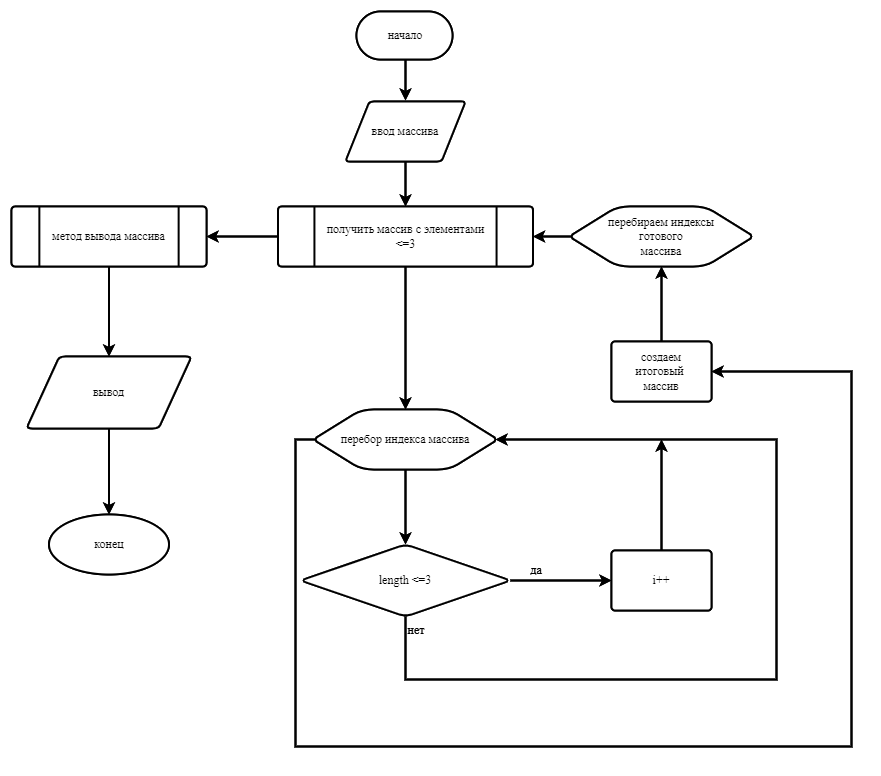

The diagram above was exported from draw.io. Its source (the exported page's mxGraphModel, read from the mxfile embedded in the PNG):
<mxGraphModel dx="1487" dy="754" grid="1" gridSize="15" guides="1" tooltips="1" connect="1" arrows="1" page="1" pageScale="1" pageWidth="1442" pageHeight="2040">
  <root>
    <mxCell id="0" />
    <mxCell id="1" parent="0" />
    <mxCell id="6s3NhcIxPJNWcwEVXbEe-24" style="edgeStyle=orthogonalEdgeStyle;rounded=0;orthogonalLoop=1;jettySize=auto;html=1;exitX=0;exitY=0.5;exitDx=0;exitDy=0;exitPerimeter=0;entryX=0;entryY=0.5;entryDx=0;entryDy=0;entryPerimeter=0;noLabel=none;" parent="1" source="6s3NhcIxPJNWcwEVXbEe-17" edge="1">
      <mxGeometry relative="1" as="geometry">
        <Array as="points">
          <mxPoint x="70" y="685" />
          <mxPoint x="70" y="310" />
        </Array>
        <mxPoint x="134" y="310" as="targetPoint" />
      </mxGeometry>
    </mxCell>
    <mxCell id="-PymoJ1M3rINKT2dkOTR-7" style="edgeStyle=orthogonalEdgeStyle;rounded=0;orthogonalLoop=1;jettySize=auto;html=1;exitX=0.5;exitY=1;exitDx=0;exitDy=0;exitPerimeter=0;entryX=0.5;entryY=-0.017;entryDx=0;entryDy=0;entryPerimeter=0;noLabel=none;" edge="1" parent="1" source="-PymoJ1M3rINKT2dkOTR-1" target="-PymoJ1M3rINKT2dkOTR-2">
      <mxGeometry relative="1" as="geometry" />
    </mxCell>
    <mxCell id="-PymoJ1M3rINKT2dkOTR-1" value="начало" style="shape=mxgraph.flowchart.start/terminator;whiteSpace=wrap;html=1;fillColor=#ffffff;strokeColor=#000000;strokeWidth=2;noLabel=none;" vertex="1" name="Start/Terminator" parent="1">
      <mxGeometry x="765" y="75" width="98" height="48" as="geometry" />
    </mxCell>
    <mxCell id="-PymoJ1M3rINKT2dkOTR-9" value="" style="edgeStyle=orthogonalEdgeStyle;rounded=0;orthogonalLoop=1;jettySize=auto;html=1;" edge="1" parent="1" source="-PymoJ1M3rINKT2dkOTR-2" target="-PymoJ1M3rINKT2dkOTR-3">
      <mxGeometry relative="1" as="geometry" />
    </mxCell>
    <mxCell id="-PymoJ1M3rINKT2dkOTR-2" value="ввод массива" style="shape=mxgraph.flowchart.data;whiteSpace=wrap;html=1;fillColor=#ffffff;strokeColor=#000000;strokeWidth=2;noLabel=none;" vertex="1" name="Data" parent="1">
      <mxGeometry x="754" y="165" width="120" height="60" as="geometry" />
    </mxCell>
    <mxCell id="-PymoJ1M3rINKT2dkOTR-10" value="" style="edgeStyle=orthogonalEdgeStyle;rounded=0;orthogonalLoop=1;jettySize=auto;html=1;" edge="1" parent="1" source="-PymoJ1M3rINKT2dkOTR-3" target="-PymoJ1M3rINKT2dkOTR-4">
      <mxGeometry relative="1" as="geometry" />
    </mxCell>
    <mxCell id="-PymoJ1M3rINKT2dkOTR-18" value="" style="edgeStyle=orthogonalEdgeStyle;rounded=0;orthogonalLoop=1;jettySize=auto;html=1;" edge="1" parent="1" source="-PymoJ1M3rINKT2dkOTR-3" target="-PymoJ1M3rINKT2dkOTR-13">
      <mxGeometry relative="1" as="geometry" />
    </mxCell>
    <mxCell id="-PymoJ1M3rINKT2dkOTR-3" value="получить массив с элементами&lt;br&gt;&amp;lt;=3" style="shape=mxgraph.flowchart.predefined_process;whiteSpace=wrap;html=1;fillColor=#ffffff;strokeColor=#000000;strokeWidth=2;noLabel=none;" vertex="1" name="Predefined Process" parent="1">
      <mxGeometry x="686.5" y="270" width="255" height="60" as="geometry" />
    </mxCell>
    <mxCell id="-PymoJ1M3rINKT2dkOTR-11" value="" style="edgeStyle=orthogonalEdgeStyle;rounded=0;orthogonalLoop=1;jettySize=auto;html=1;noLabel=none;" edge="1" parent="1" source="-PymoJ1M3rINKT2dkOTR-4" target="-PymoJ1M3rINKT2dkOTR-5">
      <mxGeometry relative="1" as="geometry" />
    </mxCell>
    <mxCell id="-PymoJ1M3rINKT2dkOTR-27" style="edgeStyle=orthogonalEdgeStyle;rounded=0;orthogonalLoop=1;jettySize=auto;html=1;exitX=0;exitY=0.5;exitDx=0;exitDy=0;exitPerimeter=0;entryX=1;entryY=0.5;entryDx=0;entryDy=0;entryPerimeter=0;noLabel=none;" edge="1" parent="1" source="-PymoJ1M3rINKT2dkOTR-4" target="-PymoJ1M3rINKT2dkOTR-23">
      <mxGeometry relative="1" as="geometry">
        <Array as="points">
          <mxPoint x="704" y="503" />
          <mxPoint x="704" y="810" />
          <mxPoint x="1260" y="810" />
          <mxPoint x="1260" y="435" />
        </Array>
      </mxGeometry>
    </mxCell>
    <mxCell id="-PymoJ1M3rINKT2dkOTR-4" value="перебор индекса массива" style="shape=mxgraph.flowchart.preparation;whiteSpace=wrap;html=1;fillColor=#ffffff;strokeColor=#000000;strokeWidth=2;noLabel=none;" vertex="1" name="Preparation" parent="1">
      <mxGeometry x="724" y="473" width="180" height="60" as="geometry" />
    </mxCell>
    <mxCell id="-PymoJ1M3rINKT2dkOTR-12" value="" style="edgeStyle=orthogonalEdgeStyle;rounded=0;orthogonalLoop=1;jettySize=auto;html=1;noLabel=none;" edge="1" parent="1" source="-PymoJ1M3rINKT2dkOTR-5" target="-PymoJ1M3rINKT2dkOTR-6">
      <mxGeometry relative="1" as="geometry" />
    </mxCell>
    <mxCell id="-PymoJ1M3rINKT2dkOTR-19" style="edgeStyle=orthogonalEdgeStyle;rounded=0;orthogonalLoop=1;jettySize=auto;html=1;exitX=0.5;exitY=1;exitDx=0;exitDy=0;exitPerimeter=0;entryX=1;entryY=0.5;entryDx=0;entryDy=0;entryPerimeter=0;noLabel=none;" edge="1" parent="1" source="-PymoJ1M3rINKT2dkOTR-5" target="-PymoJ1M3rINKT2dkOTR-4">
      <mxGeometry relative="1" as="geometry">
        <Array as="points">
          <mxPoint x="814" y="743" />
          <mxPoint x="1185" y="743" />
          <mxPoint x="1185" y="503" />
        </Array>
      </mxGeometry>
    </mxCell>
    <mxCell id="-PymoJ1M3rINKT2dkOTR-5" value="length &amp;lt;=3" style="shape=mxgraph.flowchart.decision;whiteSpace=wrap;html=1;fillColor=#ffffff;strokeColor=#000000;strokeWidth=2;noLabel=none;" vertex="1" name="Decision" parent="1">
      <mxGeometry x="709" y="608" width="210" height="72" as="geometry" />
    </mxCell>
    <mxCell id="-PymoJ1M3rINKT2dkOTR-22" style="edgeStyle=orthogonalEdgeStyle;rounded=0;orthogonalLoop=1;jettySize=auto;html=1;exitX=0.5;exitY=0;exitDx=0;exitDy=0;exitPerimeter=0;noLabel=none;" edge="1" parent="1" source="-PymoJ1M3rINKT2dkOTR-6">
      <mxGeometry relative="1" as="geometry">
        <mxPoint x="1070" y="503" as="targetPoint" />
      </mxGeometry>
    </mxCell>
    <mxCell id="-PymoJ1M3rINKT2dkOTR-6" value="i++" style="shape=mxgraph.flowchart.process;whiteSpace=wrap;html=1;fillColor=#ffffff;strokeColor=#000000;strokeWidth=2;noLabel=none;" vertex="1" name="Process" parent="1">
      <mxGeometry x="1020" y="614" width="100" height="60" as="geometry" />
    </mxCell>
    <mxCell id="-PymoJ1M3rINKT2dkOTR-15" value="" style="edgeStyle=orthogonalEdgeStyle;rounded=0;orthogonalLoop=1;jettySize=auto;html=1;" edge="1" parent="1" source="-PymoJ1M3rINKT2dkOTR-13" target="-PymoJ1M3rINKT2dkOTR-14">
      <mxGeometry relative="1" as="geometry" />
    </mxCell>
    <mxCell id="-PymoJ1M3rINKT2dkOTR-13" value="метод вывода массива" style="shape=mxgraph.flowchart.predefined_process;whiteSpace=wrap;html=1;fillColor=#ffffff;strokeColor=#000000;strokeWidth=2;noLabel=none;" vertex="1" name="Predefined Process" parent="1">
      <mxGeometry x="420" y="270" width="195" height="60" as="geometry" />
    </mxCell>
    <mxCell id="-PymoJ1M3rINKT2dkOTR-17" value="" style="edgeStyle=orthogonalEdgeStyle;rounded=0;orthogonalLoop=1;jettySize=auto;html=1;" edge="1" parent="1" source="-PymoJ1M3rINKT2dkOTR-14" target="-PymoJ1M3rINKT2dkOTR-16">
      <mxGeometry relative="1" as="geometry" />
    </mxCell>
    <mxCell id="-PymoJ1M3rINKT2dkOTR-14" value="вывод" style="shape=mxgraph.flowchart.data;whiteSpace=wrap;html=1;fillColor=#ffffff;strokeColor=#000000;strokeWidth=2;noLabel=none;" vertex="1" name="Data" parent="1">
      <mxGeometry x="435" y="420" width="165" height="72" as="geometry" />
    </mxCell>
    <mxCell id="-PymoJ1M3rINKT2dkOTR-16" value="конец" style="ellipse;whiteSpace=wrap;html=1;noLabel=none;" vertex="1" parent="1">
      <mxGeometry x="457.5" y="578" width="120" height="60" as="geometry" />
    </mxCell>
    <mxCell id="-PymoJ1M3rINKT2dkOTR-20" value="да" style="text;html=1;strokeColor=none;fillColor=none;align=center;verticalAlign=middle;whiteSpace=wrap;rounded=0;noLabel=none;" vertex="1" name="Text" parent="1">
      <mxGeometry x="885" y="614" width="120" height="40" as="geometry" />
    </mxCell>
    <mxCell id="-PymoJ1M3rINKT2dkOTR-21" value="нет&lt;br&gt;" style="text;html=1;strokeColor=none;fillColor=none;align=center;verticalAlign=middle;whiteSpace=wrap;rounded=0;noLabel=none;" vertex="1" name="Text" parent="1">
      <mxGeometry x="765" y="674" width="120" height="40" as="geometry" />
    </mxCell>
    <mxCell id="-PymoJ1M3rINKT2dkOTR-25" value="" style="edgeStyle=orthogonalEdgeStyle;rounded=0;orthogonalLoop=1;jettySize=auto;html=1;" edge="1" parent="1" source="-PymoJ1M3rINKT2dkOTR-23" target="-PymoJ1M3rINKT2dkOTR-24">
      <mxGeometry relative="1" as="geometry" />
    </mxCell>
    <mxCell id="-PymoJ1M3rINKT2dkOTR-23" value="создаем&lt;br&gt;итоговый&amp;nbsp;&lt;br&gt;массив" style="shape=mxgraph.flowchart.process;whiteSpace=wrap;html=1;fillColor=#ffffff;strokeColor=#000000;strokeWidth=2;noLabel=none;" vertex="1" name="Process" parent="1">
      <mxGeometry x="1020" y="405" width="100" height="60" as="geometry" />
    </mxCell>
    <mxCell id="-PymoJ1M3rINKT2dkOTR-26" value="" style="edgeStyle=orthogonalEdgeStyle;rounded=0;orthogonalLoop=1;jettySize=auto;html=1;" edge="1" parent="1" source="-PymoJ1M3rINKT2dkOTR-24" target="-PymoJ1M3rINKT2dkOTR-3">
      <mxGeometry relative="1" as="geometry" />
    </mxCell>
    <mxCell id="-PymoJ1M3rINKT2dkOTR-24" value="перебираем индексы&lt;br&gt;готового&lt;br&gt;массива" style="shape=mxgraph.flowchart.preparation;whiteSpace=wrap;html=1;fillColor=#ffffff;strokeColor=#000000;strokeWidth=2;noLabel=none;" vertex="1" name="Preparation" parent="1">
      <mxGeometry x="980" y="270" width="180" height="60" as="geometry" />
    </mxCell>
  </root>
</mxGraphModel>